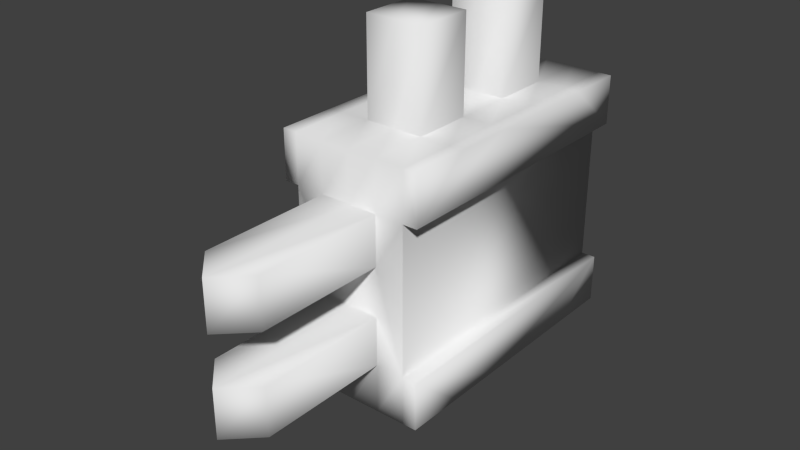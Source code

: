 # Source: hw_system.blend  (saved by Blender 2.79.0; exported with 4.5.12 LTS)
import bpy
from mathutils import Matrix  # noqa: F401  (used for matrix-valued properties, if any)

bpy.ops.wm.read_factory_settings(use_empty=True)
scene = bpy.context.scene
scene.name = 'Scene'

# ---- collections
col_collection_1 = bpy.data.collections.new('Collection 1'); scene.collection.children.link(col_collection_1)

# ---- world
world_world = bpy.data.worlds.new('World'); scene.world = world_world
world_world.color = (0.05088, 0.05088, 0.05088)
world_world.use_sun_shadow = False
world_world.sun_shadow_jitter_overblur = 0.0
world_world.cycles.sampling_method = 'NONE'
world_world.cycles.sample_map_resolution = 256

# ---- meshes
me_cube_252 = bpy.data.meshes.new('Cube.252')
me_cube_252.from_pydata([(-0.02232, -0.05401, 0.01417), (-0.02232, 0.05798, 0.01417), (0.02232, 0.05798, 0.01417), (0.02232, -0.05401, 0.01417), (-0.02232, -0.05401, 0.1084), (-0.02232, 0.05798, 0.1084), (0.02232, 0.05798, 0.1084), (0.02232, -0.05401, 0.1084), (-0.02232, -0.05401, 0.03302), (-0.02232, -0.05401, 0.08957), (-0.02232, 0.05798, 0.08957), (-0.02232, 0.05798, 0.03302), (0.02232, 0.05798, 0.08957), (0.02232, 0.05798, 0.03302), (0.02232, -0.05401, 0.08957), (0.02232, -0.05401, 0.03302), (-0.02232, -0.03161, 0.1084), (-0.02232, -0.009216, 0.1084), (-0.02232, 0.01318, 0.1084), (-0.02232, 0.03558, 0.1084), (-0.02232, 0.03558, 0.01417), (-0.02232, 0.01318, 0.01417), (-0.02232, -0.009216, 0.01417), (-0.02232, -0.03161, 0.01417), (0.02232, 0.03558, 0.1084), (0.02232, 0.01318, 0.1084), (0.02232, -0.009216, 0.1084), (0.02232, -0.03161, 0.1084), (0.02232, -0.03161, 0.01417), (0.02232, -0.009216, 0.01417), (0.02232, 0.01318, 0.01417), (0.02232, 0.03558, 0.01417), (-0.01125, 0.05798, 0.1084), (0.01125, 0.05798, 0.1084), (0.01125, 0.05798, 0.01417), (-0.01125, 0.05798, 0.01417), (0.01125, -0.05401, 0.1084), (-0.01125, -0.05401, 0.1084), (-0.01125, -0.05401, 0.01417), (0.01125, -0.05401, 0.01417), (-0.01125, -0.05401, 0.08957), (0.01125, -0.05401, 0.08957), (-0.01125, -0.05401, 0.07072), (0.01125, -0.05401, 0.07072), (-0.01125, -0.05401, 0.05187), (0.01125, -0.05401, 0.05187), (-0.01125, -0.05401, 0.03302), (0.01125, -0.05401, 0.03302), (-0.01125, -0.03161, 0.01417), (0.01125, -0.03161, 0.01417), (-0.01125, -0.009216, 0.01417), (0.01125, -0.009216, 0.01417), (-0.01125, 0.01318, 0.01417), (0.01125, 0.01318, 0.01417), (-0.01125, 0.03558, 0.01417), (0.01125, 0.03558, 0.01417), (0.01125, -0.03161, 0.1084), (-0.01125, -0.03161, 0.1084), (0.01125, -0.009216, 0.1084), (-0.01125, -0.009216, 0.1084), (0.01125, 0.01318, 0.1084), (-0.01125, 0.01318, 0.1084), (0.01125, 0.03558, 0.1084), (-0.01125, 0.03558, 0.1084), (0.01125, -0.03161, 0.1448), (-0.01125, -0.03161, 0.1448), (0.01125, -0.009216, 0.1448), (-0.01125, -0.009216, 0.1448), (0.01125, 0.01318, 0.1448), (-0.01125, 0.01318, 0.1448), (0.01125, 0.03558, 0.1448), (-0.01125, 0.03558, 0.1448), (-0.01125, -0.1041, 0.08957), (0.01125, -0.1041, 0.08957), (-0.01125, -0.1041, 0.07072), (0.01125, -0.1041, 0.07072), (-0.01125, -0.1041, 0.05187), (0.01125, -0.1041, 0.05187), (-0.01125, -0.1041, 0.03302), (0.01125, -0.1041, 0.03302), (-0.02786, -0.05401, 0.01417), (-0.02786, 0.05798, 0.01417), (0.02786, 0.05798, 0.01417), (0.02786, -0.05401, 0.01417), (-0.02786, -0.05401, 0.1084), (-0.02786, 0.05798, 0.1084), (0.02786, 0.05798, 0.1084), (0.02786, -0.05401, 0.1084), (-0.02786, -0.05401, 0.03302), (-0.02786, -0.05401, 0.08957), (-0.02786, 0.05798, 0.08957), (-0.02786, 0.05798, 0.03302), (0.02786, 0.05798, 0.08957), (0.02786, 0.05798, 0.03302), (0.02786, -0.05401, 0.08957), (0.02786, -0.05401, 0.03302), (-0.02786, -0.03161, 0.1084), (-0.02786, -0.009216, 0.1084), (-0.02786, 0.01318, 0.1084), (-0.02786, 0.03558, 0.1084), (-0.02786, 0.03558, 0.01417), (-0.02786, 0.01318, 0.01417), (-0.02786, -0.009216, 0.01417), (-0.02786, -0.03161, 0.01417), (0.02786, 0.03558, 0.1084), (0.02786, 0.01318, 0.1084), (0.02786, -0.009216, 0.1084), (0.02786, -0.03161, 0.1084), (0.02786, -0.03161, 0.01417), (0.02786, -0.009216, 0.01417), (0.02786, 0.01318, 0.01417), (0.02786, 0.03558, 0.01417), (-0.01125, -0.03161, -0.0006256), (0.01125, -0.03161, -0.0006256), (-0.01125, -0.009216, -0.0006256), (0.01125, -0.009216, -0.0006256), (-0.01125, 0.01318, -0.0006256), (0.01125, 0.01318, -0.0006256), (-0.01125, 0.03558, -0.0006256), (0.01125, 0.03558, -0.0006256), (9.911e-18, 0.05798, 0.1084), (9.911e-18, 0.05798, 0.01417), (9.911e-18, -0.05401, 0.1084), (9.911e-18, -0.05401, 0.01417), (9.911e-18, 0.05798, 0.08957), (9.911e-18, 0.05798, 0.03302), (9.911e-18, -0.05401, 0.08957), (9.911e-18, -0.05401, 0.07072), (9.911e-18, -0.05401, 0.05187), (9.911e-18, -0.05401, 0.03302), (9.911e-18, -0.03161, 0.01417), (9.911e-18, -0.009216, 0.01417), (9.911e-18, 0.01318, 0.01417), (9.911e-18, 0.03558, 0.01417), (9.911e-18, -0.03161, 0.1084), (9.911e-18, -0.009216, 0.1084), (9.911e-18, 0.01318, 0.1084), (9.911e-18, 0.03558, 0.1084), (9.911e-18, -0.03161, 0.1448), (9.911e-18, -0.009216, 0.1448), (9.911e-18, 0.01318, 0.1448), (9.911e-18, 0.03558, 0.1448), (9.911e-18, -0.1151, 0.08957), (9.911e-18, -0.1151, 0.07072), (9.911e-18, -0.1151, 0.05187), (9.911e-18, -0.1151, 0.03302), (9.911e-18, -0.03161, -0.0006256), (9.911e-18, -0.009216, -0.0006256), (9.911e-18, 0.01318, -0.0006256), (9.911e-18, 0.03558, -0.0006256)], [], [(12, 6, 86, 92), (46, 8, 0, 38), (55, 34, 2, 31), (63, 32, 5, 19), (23, 0, 80, 103), (25, 26, 106, 105), (37, 4, 9, 40), (9, 8, 44, 42), (14, 41, 43), (40, 9, 42), (18, 19, 99, 98), (28, 29, 109, 108), (5, 10, 90, 85), (21, 22, 102, 101), (31, 2, 82, 111), (39, 49, 28, 3), (49, 51, 29, 28), (51, 53, 30, 29), (53, 55, 31, 30), (37, 57, 16, 4), (57, 59, 17, 16), (59, 61, 18, 17), (61, 63, 19, 18), (24, 25, 105, 104), (1, 11, 35), (120, 33, 12, 124), (15, 45, 47), (5, 32, 10), (11, 1, 81, 91), (0, 8, 88, 80), (17, 18, 98, 97), (14, 12, 92, 94), (14, 15, 13, 12), (15, 47, 39, 3), (129, 46, 38, 123), (20, 1, 35, 54), (133, 121, 34, 55), (24, 6, 33, 62), (137, 120, 32, 63), (13, 2, 34), (33, 6, 12), (7, 36, 41, 14), (122, 37, 40, 126), (15, 14, 43, 45), (47, 45, 77, 79), (125, 13, 34, 121), (127, 42, 44, 128), (8, 46, 44), (44, 46, 78, 76), (0, 23, 48, 38), (123, 130, 49, 39), (23, 22, 50, 48), (52, 54, 118, 116), (22, 21, 52, 50), (131, 132, 53, 51), (21, 20, 54, 52), (55, 53, 117, 119), (7, 27, 56, 36), (122, 134, 57, 37), (27, 26, 58, 56), (60, 62, 70, 68), (26, 25, 60, 58), (135, 136, 61, 59), (25, 24, 62, 60), (63, 61, 69, 71), (138, 139, 67, 65), (140, 141, 71, 69), (59, 57, 65, 67), (56, 58, 66, 64), (137, 63, 71, 141), (136, 60, 68, 140), (135, 59, 67, 139), (134, 56, 64, 138), (142, 72, 74, 143), (144, 76, 78, 145), (40, 42, 74, 72), (43, 41, 73, 75), (129, 47, 79, 145), (128, 44, 76, 144), (127, 43, 75, 143), (126, 40, 72, 142), (99, 85, 90), (88, 103, 80), (10, 9, 89, 90), (95, 83, 108), (4, 16, 96, 84), (9, 4, 84, 89), (22, 23, 103, 102), (7, 14, 94, 87), (29, 30, 110, 109), (27, 7, 87, 107), (1, 20, 100, 81), (15, 95, 93, 13), (26, 27, 107, 106), (11, 91, 88, 8), (16, 17, 97, 96), (6, 24, 104, 86), (19, 5, 85, 99), (104, 92, 86), (30, 31, 111, 110), (15, 3, 83, 95), (20, 21, 101, 100), (10, 11, 8, 9), (3, 28, 108, 83), (2, 13, 93, 82), (146, 147, 115, 113), (148, 149, 119, 117), (51, 49, 113, 115), (48, 50, 114, 112), (133, 55, 119, 149), (132, 52, 116, 148), (131, 51, 115, 147), (130, 48, 112, 146), (124, 125, 11, 10), (91, 81, 100), (91, 100, 101), (88, 91, 101, 102), (103, 88, 102), (95, 108, 109), (82, 93, 111), (111, 93, 110), (93, 95, 109, 110), (105, 92, 104), (106, 94, 92, 105), (107, 87, 94), (106, 107, 94), (98, 99, 90), (97, 98, 90, 89), (96, 97, 89), (84, 96, 89), (32, 120, 124, 10), (47, 129, 123, 39), (54, 35, 121, 133), (62, 33, 120, 137), (36, 122, 126, 41), (11, 125, 121, 35), (43, 127, 128, 45), (38, 48, 130, 123), (50, 52, 132, 131), (36, 56, 134, 122), (58, 60, 136, 135), (64, 66, 139, 138), (68, 70, 141, 140), (62, 137, 141, 70), (61, 136, 140, 69), (58, 135, 139, 66), (57, 134, 138, 65), (73, 142, 143, 75), (77, 144, 145, 79), (46, 129, 145, 78), (45, 128, 144, 77), (42, 127, 143, 74), (41, 126, 142, 73), (112, 114, 147, 146), (116, 118, 149, 148), (54, 133, 149, 118), (53, 132, 148, 117), (50, 131, 147, 114), (49, 130, 146, 113), (12, 13, 125, 124)])
me_cube_252.polygons.foreach_set('use_smooth', [True] * 160)
_uv = me_cube_252.uv_layers.new(name='UVMap')
_uv.uv.foreach_set('vector', [0.608, 0.2612, 0.5459, 0.2612, 0.5459, 0.2787, 0.608, 0.2787, 0.7604, 0.1519, 0.7604, 0.1155, 0.8225, 0.1148, 0.8225, 0.1513, 0.9599, 0.2763, 0.9599, 0.3096, 0.9819, 0.3096, 0.9819, 0.2763, 0.8473, 0.8744, 0.8473, 0.9208, 0.82, 0.9208, 0.82, 0.8744, 0.8932, 0.0991, 0.8932, 0.06966, 0.8822, 0.06966, 0.8822, 0.0991, 0.9299, 0.828, 0.9299, 0.7816, 0.9435, 0.7816, 0.9435, 0.828, 0.512, 0.1513, 0.512, 0.1148, 0.5741, 0.1148, 0.5741, 0.1513, 0.5741, 0.1148, 0.7604, 0.1155, 0.6983, 0.1508, 0.6362, 0.1476, 0.5741, 0.2619, 0.5741, 0.2255, 0.6362, 0.2218, 0.5741, 0.1513, 0.5741, 0.1148, 0.6362, 0.1476, 0.82, 0.828, 0.82, 0.8744, 0.8064, 0.8744, 0.8064, 0.828, 0.9819, 0.0991, 0.9819, 0.149, 0.9929, 0.149, 0.9929, 0.0991, 0.5459, 0.1203, 0.608, 0.1203, 0.608, 0.1027, 0.5459, 0.1027, 0.8932, 0.2263, 0.8932, 0.149, 0.8822, 0.149, 0.8822, 0.2263, 0.9819, 0.2763, 0.9819, 0.3096, 0.9929, 0.3096, 0.9929, 0.2763, 0.9599, 0.06966, 0.9599, 0.0991, 0.9819, 0.0991, 0.9819, 0.06966, 0.9599, 0.0991, 0.9599, 0.149, 0.9819, 0.149, 0.9819, 0.0991, 0.9599, 0.149, 0.9599, 0.2263, 0.9819, 0.2263, 0.9819, 0.149, 0.9599, 0.2263, 0.9599, 0.2763, 0.9819, 0.2763, 0.9819, 0.2263, 0.8473, 0.6888, 0.8473, 0.7352, 0.82, 0.7352, 0.82, 0.6888, 0.8473, 0.7352, 0.8473, 0.7816, 0.82, 0.7816, 0.82, 0.7352, 0.8473, 0.7816, 0.8473, 0.828, 0.82, 0.828, 0.82, 0.7816, 0.8473, 0.828, 0.8473, 0.8744, 0.82, 0.8744, 0.82, 0.828, 0.9299, 0.8744, 0.9299, 0.828, 0.9435, 0.828, 0.9435, 0.8744, 0.8565, 0.1203, 0.7944, 0.1203, 0.8565, 0.1552, 0.5459, 0.1907, 0.5459, 0.2262, 0.608, 0.2612, 0.608, 0.1907, 0.7604, 0.2625, 0.6983, 0.225, 0.7604, 0.2261, 0.5459, 0.1203, 0.5459, 0.1552, 0.608, 0.1203, 0.7944, 0.1203, 0.8565, 0.1203, 0.8565, 0.1027, 0.7944, 0.1027, 0.8225, 0.1148, 0.7604, 0.1155, 0.7604, 0.09718, 0.8225, 0.09657, 0.82, 0.7816, 0.82, 0.828, 0.8064, 0.828, 0.8064, 0.7816, 0.9298, 0.6884, 0.9298, 0.9207, 0.9434, 0.9207, 0.9434, 0.6884, 0.1885, 0.7497, 0.1885, 0.5005, 0.6198, 0.4999, 0.6198, 0.7497, 0.7604, 0.2625, 0.7604, 0.2261, 0.8225, 0.2255, 0.8225, 0.2619, 0.7604, 0.1884, 0.7604, 0.1519, 0.8225, 0.1513, 0.8225, 0.1884, 0.8932, 0.2763, 0.8932, 0.3096, 0.9152, 0.3096, 0.9152, 0.2763, 0.9376, 0.2763, 0.9376, 0.3096, 0.9599, 0.3096, 0.9599, 0.2763, 0.9299, 0.8744, 0.9299, 0.9208, 0.9026, 0.9208, 0.9026, 0.8744, 0.8749, 0.8744, 0.8749, 0.9208, 0.8473, 0.9208, 0.8473, 0.8744, 0.7944, 0.2612, 0.8565, 0.2612, 0.8565, 0.2262, 0.5459, 0.2262, 0.5459, 0.2612, 0.608, 0.2612, 0.512, 0.2619, 0.512, 0.2255, 0.5741, 0.2255, 0.5741, 0.2619, 0.512, 0.1884, 0.512, 0.1513, 0.5741, 0.1513, 0.5741, 0.1884, 0.7604, 0.2625, 0.5741, 0.2619, 0.6362, 0.2218, 0.6983, 0.225, 0.1885, 0.5005, 0.1885, 0.5623, 0.06337, 0.5623, 0.06337, 0.5005, 0.7944, 0.1907, 0.7944, 0.2612, 0.8565, 0.2262, 0.8565, 0.1907, 0.6362, 0.1884, 0.6362, 0.1476, 0.6983, 0.1508, 0.6983, 0.1884, 0.7604, 0.1155, 0.7604, 0.1519, 0.6983, 0.1508, 0.1885, 0.5623, 0.1885, 0.5005, 0.06337, 0.5005, 0.06337, 0.5623, 0.8932, 0.06966, 0.8932, 0.0991, 0.9152, 0.0991, 0.9152, 0.06966, 0.9376, 0.06966, 0.9376, 0.0991, 0.9599, 0.0991, 0.9599, 0.06966, 0.8932, 0.0991, 0.8932, 0.149, 0.9152, 0.149, 0.9152, 0.0991, 0.507, 0.4316, 0.5576, 0.4316, 0.5576, 0.3836, 0.507, 0.3836, 0.8932, 0.149, 0.8932, 0.2263, 0.9152, 0.2263, 0.9152, 0.149, 0.9376, 0.149, 0.9376, 0.2263, 0.9599, 0.2263, 0.9599, 0.149, 0.8932, 0.2263, 0.8932, 0.2763, 0.9152, 0.2763, 0.9152, 0.2263, 0.5576, 0.4316, 0.507, 0.4316, 0.507, 0.3836, 0.5576, 0.3836, 0.9299, 0.6888, 0.9299, 0.7352, 0.9026, 0.7352, 0.9026, 0.6888, 0.8749, 0.6888, 0.8749, 0.7352, 0.8473, 0.7352, 0.8473, 0.6888, 0.9299, 0.7352, 0.9299, 0.7816, 0.9026, 0.7816, 0.9026, 0.7352, 0.5026, 0.812, 0.5569, 0.812, 0.5569, 0.937, 0.5026, 0.937, 0.9299, 0.7816, 0.9299, 0.828, 0.9026, 0.828, 0.9026, 0.7816, 0.8749, 0.7816, 0.8749, 0.828, 0.8473, 0.828, 0.8473, 0.7816, 0.9299, 0.828, 0.9299, 0.8744, 0.9026, 0.8744, 0.9026, 0.828, 0.5569, 0.812, 0.5026, 0.812, 0.5026, 0.937, 0.5569, 0.937, 0.2908, 0.1406, 0.3345, 0.1406, 0.3345, 0.152, 0.2908, 0.152, 0.3356, 0.1408, 0.2919, 0.1408, 0.2919, 0.1294, 0.3356, 0.1294, 0.373, 0.812, 0.315, 0.812, 0.315, 0.937, 0.373, 0.937, 0.315, 0.812, 0.373, 0.812, 0.373, 0.937, 0.315, 0.937, 0.498, 0.1402, 0.498, 0.1278, 0.3781, 0.1278, 0.3781, 0.1402, 0.4986, 0.188, 0.4986, 0.2003, 0.3766, 0.2003, 0.3766, 0.188, 0.4986, 0.188, 0.4986, 0.1757, 0.3766, 0.1757, 0.3766, 0.188, 0.498, 0.1419, 0.498, 0.1542, 0.3781, 0.1542, 0.3781, 0.1419, 0.8736, 0.5556, 0.845, 0.5556, 0.845, 0.5039, 0.8736, 0.5076, 0.8735, 0.5557, 0.8446, 0.5552, 0.8446, 0.5078, 0.8735, 0.5072, 0.1885, 0.7497, 0.1885, 0.6898, 0.06337, 0.6898, 0.06337, 0.7497, 0.1885, 0.6898, 0.1885, 0.7497, 0.06337, 0.7497, 0.06337, 0.6898, 0.8749, 0.6888, 0.9026, 0.6895, 0.9026, 0.5637, 0.8749, 0.5631, 0.8749, 0.6888, 0.8473, 0.6884, 0.8473, 0.5626, 0.8749, 0.5631, 0.8749, 0.6888, 0.9026, 0.6851, 0.9026, 0.5594, 0.8749, 0.5631, 0.8751, 0.6867, 0.8475, 0.6867, 0.8475, 0.5609, 0.8751, 0.5609, 0.5569, 0.812, 0.6198, 0.812, 0.6198, 0.7497, 0.1885, 0.5005, 0.3169, 0.4469, 0.1885, 0.4469, 0.82, 0.9208, 0.82, 0.6888, 0.8064, 0.6888, 0.8064, 0.9208, 0.1885, 0.5005, 0.1885, 0.4469, 0.3169, 0.4469, 0.82, 0.6888, 0.82, 0.7352, 0.8064, 0.7352, 0.8064, 0.6888, 0.5741, 0.1148, 0.512, 0.1148, 0.512, 0.09657, 0.5741, 0.09657, 0.8932, 0.149, 0.8932, 0.0991, 0.8822, 0.0991, 0.8822, 0.149, 0.512, 0.2619, 0.5741, 0.2619, 0.5741, 0.2802, 0.512, 0.2802, 0.9819, 0.149, 0.9819, 0.2263, 0.9929, 0.2263, 0.9929, 0.149, 0.9299, 0.7352, 0.9299, 0.6888, 0.9435, 0.6888, 0.9435, 0.7352, 0.8932, 0.3096, 0.8932, 0.2763, 0.8822, 0.2763, 0.8822, 0.3096, 0.9299, 0.6895, 0.9435, 0.6895, 0.9435, 0.9208, 0.9299, 0.9208, 0.9299, 0.7816, 0.9299, 0.7352, 0.9435, 0.7352, 0.9435, 0.7816, 0.82, 0.9208, 0.8064, 0.9208, 0.8064, 0.6895, 0.82, 0.6895, 0.82, 0.7352, 0.82, 0.7816, 0.8064, 0.7816, 0.8064, 0.7352, 0.9299, 0.9208, 0.9299, 0.8744, 0.9435, 0.8744, 0.9435, 0.9208, 0.82, 0.8744, 0.82, 0.9208, 0.8064, 0.9208, 0.8064, 0.8744, 0.5569, 0.812, 0.6198, 0.7497, 0.6198, 0.812, 0.9819, 0.2263, 0.9819, 0.2763, 0.9929, 0.2763, 0.9929, 0.2263, 0.7604, 0.2625, 0.8225, 0.2619, 0.8225, 0.2802, 0.7604, 0.2808, 0.8932, 0.2763, 0.8932, 0.2263, 0.8822, 0.2263, 0.8822, 0.2763, 0.6198, 0.7497, 0.6198, 0.4999, 0.1885, 0.5005, 0.1885, 0.7497, 0.9819, 0.06966, 0.9819, 0.0991, 0.9929, 0.0991, 0.9929, 0.06966, 0.8565, 0.2612, 0.7944, 0.2612, 0.7944, 0.2787, 0.8565, 0.2787, 0.471, 0.166, 0.471, 0.2063, 0.495, 0.2063, 0.495, 0.166, 0.4709, 0.166, 0.4709, 0.2063, 0.4949, 0.2063, 0.4949, 0.166, 0.372, 0.4316, 0.3169, 0.4316, 0.3169, 0.3836, 0.372, 0.3836, 0.3169, 0.4316, 0.372, 0.4316, 0.372, 0.3836, 0.3169, 0.3836, 0.4469, 0.1898, 0.4469, 0.2268, 0.4957, 0.2268, 0.4957, 0.1898, 0.4469, 0.1898, 0.4469, 0.1527, 0.4957, 0.1527, 0.4957, 0.1898, 0.4469, 0.1898, 0.4469, 0.2268, 0.4957, 0.2268, 0.4957, 0.1898, 0.4469, 0.1898, 0.4469, 0.1527, 0.4957, 0.1527, 0.4957, 0.1898, 0.608, 0.1907, 0.7944, 0.1907, 0.7944, 0.1203, 0.608, 0.1203, 0.6198, 0.4999, 0.6198, 0.4469, 0.5576, 0.4469, 0.6198, 0.4999, 0.5576, 0.4469, 0.507, 0.4469, 0.1885, 0.5005, 0.6198, 0.4999, 0.507, 0.4469, 0.372, 0.4469, 0.3169, 0.4469, 0.1885, 0.5005, 0.372, 0.4469, 0.1885, 0.5005, 0.3169, 0.4469, 0.372, 0.4469, 0.6198, 0.4469, 0.6198, 0.4999, 0.5576, 0.4469, 0.5576, 0.4469, 0.6198, 0.4999, 0.507, 0.4469, 0.6198, 0.4999, 0.1885, 0.5005, 0.372, 0.4469, 0.507, 0.4469, 0.5026, 0.812, 0.6198, 0.7497, 0.5569, 0.812, 0.373, 0.812, 0.1885, 0.7497, 0.6198, 0.7497, 0.5026, 0.812, 0.315, 0.812, 0.1885, 0.812, 0.1885, 0.7497, 0.373, 0.812, 0.315, 0.812, 0.1885, 0.7497, 0.5026, 0.812, 0.5569, 0.812, 0.6198, 0.7497, 0.373, 0.812, 0.5026, 0.812, 0.6198, 0.7497, 0.1885, 0.7497, 0.315, 0.812, 0.373, 0.812, 0.1885, 0.7497, 0.1885, 0.812, 0.315, 0.812, 0.1885, 0.7497, 0.5459, 0.1552, 0.5459, 0.1907, 0.608, 0.1907, 0.608, 0.1203, 0.7604, 0.2261, 0.7604, 0.1884, 0.8225, 0.1884, 0.8225, 0.2255, 0.9152, 0.2763, 0.9152, 0.3096, 0.9376, 0.3096, 0.9376, 0.2763, 0.9026, 0.8744, 0.9026, 0.9208, 0.8749, 0.9208, 0.8749, 0.8744, 0.512, 0.2255, 0.512, 0.1884, 0.5741, 0.1884, 0.5741, 0.2255, 0.7944, 0.1203, 0.7944, 0.1907, 0.8565, 0.1907, 0.8565, 0.1552, 0.6362, 0.2218, 0.6362, 0.1884, 0.6983, 0.1884, 0.6983, 0.225, 0.9152, 0.06966, 0.9152, 0.0991, 0.9376, 0.0991, 0.9376, 0.06966, 0.9152, 0.149, 0.9152, 0.2263, 0.9376, 0.2263, 0.9376, 0.149, 0.9026, 0.6888, 0.9026, 0.7352, 0.8749, 0.7352, 0.8749, 0.6888, 0.9026, 0.7816, 0.9026, 0.828, 0.8749, 0.828, 0.8749, 0.7816, 0.2908, 0.1292, 0.3345, 0.1292, 0.3345, 0.1406, 0.2908, 0.1406, 0.3356, 0.1522, 0.2919, 0.1522, 0.2919, 0.1408, 0.3356, 0.1408, 0.498, 0.1525, 0.498, 0.1402, 0.3781, 0.1402, 0.3781, 0.1525, 0.4986, 0.1757, 0.4986, 0.188, 0.3766, 0.188, 0.3766, 0.1757, 0.4986, 0.2003, 0.4986, 0.188, 0.3766, 0.188, 0.3766, 0.2003, 0.498, 0.1295, 0.498, 0.1419, 0.3781, 0.1419, 0.3781, 0.1295, 0.9022, 0.5556, 0.8736, 0.5556, 0.8736, 0.5076, 0.9022, 0.5039, 0.9024, 0.5552, 0.8735, 0.5557, 0.8735, 0.5072, 0.9024, 0.5078, 0.8473, 0.6895, 0.8749, 0.6888, 0.8749, 0.5631, 0.8473, 0.5637, 0.9026, 0.6884, 0.8749, 0.6888, 0.8749, 0.5631, 0.9026, 0.5626, 0.8473, 0.6851, 0.8749, 0.6888, 0.8749, 0.5631, 0.8473, 0.5594, 0.9028, 0.6867, 0.8751, 0.6867, 0.8751, 0.5609, 0.9028, 0.5609, 0.4469, 0.166, 0.4469, 0.2063, 0.471, 0.2063, 0.471, 0.166, 0.4468, 0.166, 0.4468, 0.2063, 0.4709, 0.2063, 0.4709, 0.166, 0.4469, 0.1527, 0.4469, 0.1898, 0.4957, 0.1898, 0.4957, 0.1527, 0.4469, 0.2268, 0.4469, 0.1898, 0.4957, 0.1898, 0.4957, 0.2268, 0.4469, 0.1527, 0.4469, 0.1898, 0.4957, 0.1898, 0.4957, 0.1527, 0.4469, 0.2268, 0.4469, 0.1898, 0.4957, 0.1898, 0.4957, 0.2268, 0.608, 0.2612, 0.7944, 0.2612, 0.7944, 0.1907, 0.608, 0.1907])
me_cube_252.use_remesh_preserve_volume = False
me_cube_252.use_remesh_preserve_attributes = False
me_cube_252.use_mirror_vertex_groups = False
me_cube_252.update()

# ---- objects
ob_cube = bpy.data.objects.new('Cube', me_cube_252)

# ---- transforms, parenting, visibility, modifiers, constraints
ob_cube.location = (0.0, 0.0, 0.0)
ob_cube.lineart.crease_threshold = 0.0

# ---- collection membership
col_collection_1.objects.link(ob_cube)

# ---- scene / render settings (as saved in the file)
scene.frame_start = 1; scene.frame_end = 2; scene.frame_set(1)
scene.render.engine = 'BLENDER_EEVEE_NEXT'
scene.render.resolution_percentage = 50
scene.render.dither_intensity = 0.0
scene.cycles.use_denoising = False
scene.cycles.samples = 10
scene.cycles.sampling_pattern = 'TABULATED_SOBOL'
scene.cycles.light_sampling_threshold = 0.0
scene.cycles.use_adaptive_sampling = False
scene.cycles.use_light_tree = False
scene.cycles.blur_glossy = 0.0
scene.cycles.pixel_filter_type = 'GAUSSIAN'
scene.cycles.sample_clamp_indirect = 0.0
scene.view_settings.view_transform = 'Standard'
bpy.context.view_layer.update()

# ---- added for rendering (the .blend has no active camera and no usable light): camera, sun
cam_auto = bpy.data.cameras.new('AutoCamera')
cam_auto.lens = 50.0
cam_auto.sensor_width = 36.0
cam_auto.clip_end = 1000.0
ob_auto_camera = bpy.data.objects.new('AutoCamera', cam_auto)
scene.collection.objects.link(ob_auto_camera)
ob_auto_camera.location = (0.215394, -0.287012, 0.244404)
ob_auto_camera.rotation_euler = (1.09748, -7.21219e-08, 0.694738)
scene.camera = ob_auto_camera
light_auto_sun = bpy.data.lights.new('AutoSun', 'SUN')
light_auto_sun.energy = 3.0
light_auto_sun.angle = 0.0523599
ob_auto_sun = bpy.data.objects.new('AutoSun', light_auto_sun)
scene.collection.objects.link(ob_auto_sun)
ob_auto_sun.rotation_euler = (0.872665, 0.174533, 0.523599)
bpy.context.view_layer.update()

